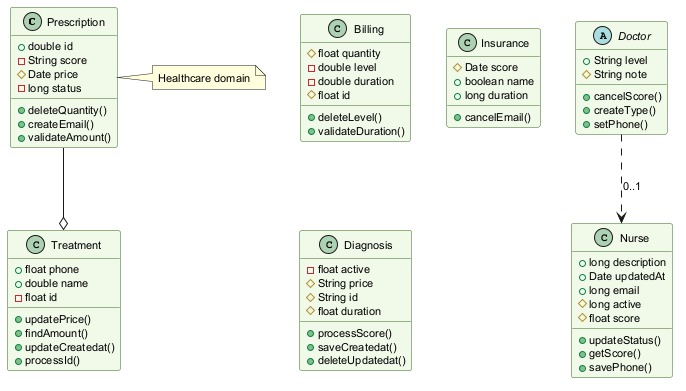

The diagram above was rendered by PlantUML. Its source (embedded in the PNG):
@startuml
skinparam backgroundColor #FFFFFF
skinparam classBackgroundColor #F1F8E9
skinparam classBorderColor #33691E
skinparam defaultFontSize 11
class Prescription {
  +double id
  -String score
  #Date price
  -long status
  +deleteQuantity()
  +createEmail()
  +validateAmount()
}
class Nurse {
  +long description
  +Date updatedAt
  +long email
  #long active
  #float score
  +updateStatus()
  +getScore()
  +savePhone()
}
class Billing {
  #float quantity
  -double level
  -double duration
  #float id
  +deleteLevel()
  +validateDuration()
}
class Insurance {
  #Date score
  +boolean name
  +long duration
  +cancelEmail()
}
abstract class Doctor {
  +String level
  #String note
  +cancelScore()
  +createType()
  +setPhone()
}
class Diagnosis {
  -float active
  #String price
  #String id
  #float duration
  +processScore()
  +saveCreatedat()
  +deleteUpdatedat()
}
class Treatment {
  +float phone
  +double name
  -float id
  +updatePrice()
  +findAmount()
  +updateCreatedat()
  +processId()
}
Doctor ..> Nurse : "0..1"
Prescription --o Treatment
note right of Prescription : Healthcare domain
@enduml